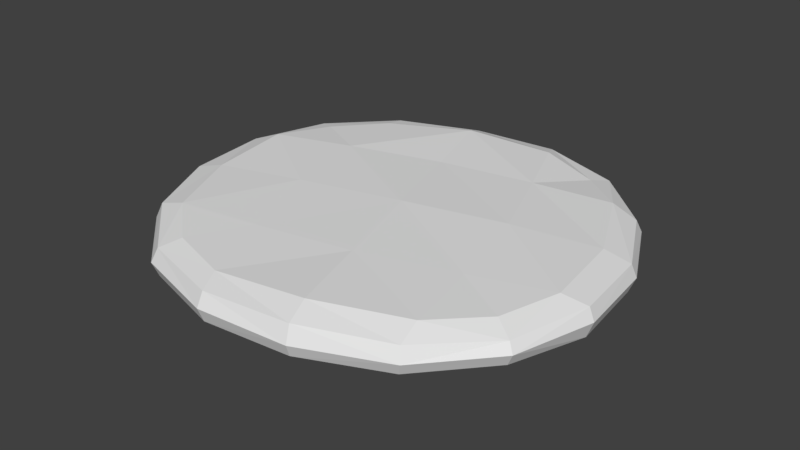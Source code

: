 # Source: 1.blend  (saved by Blender 2.79.7; exported with 4.5.12 LTS)
import bpy
from mathutils import Matrix  # noqa: F401  (used for matrix-valued properties, if any)

bpy.ops.wm.read_factory_settings(use_empty=True)
scene = bpy.context.scene
scene.name = 'Scene'

# ---- collections
col_collection_1 = bpy.data.collections.new('Collection 1'); scene.collection.children.link(col_collection_1)

# ---- world
world_world = bpy.data.worlds.new('World'); scene.world = world_world
world_world.color = (0.05088, 0.05088, 0.05088)
world_world.use_sun_shadow = False
world_world.sun_shadow_jitter_overblur = 0.0

# ---- meshes
me_meshid17_name_001 = bpy.data.meshes.new('meshId17_name.001')
me_meshid17_name_001.from_pydata([(1.079, 2.014, -0.435), (1.599, 2.98, -0.411), (0.5745, 3.278, -0.4014), (1.777, 3.302, -0.3029), (0.4082, 3.656, -0.3162), (0.4296, 3.763, -0.05752), (-1.046, 3.479, -0.2455), (-1.069, 3.576, -0.02889), (-2.425, 2.909, 0.007629), (-1.035, 3.487, 0.2086), (-2.351, 2.836, 0.2715), (-2.284, 2.431, 0.3587), (-3.297, 1.788, 0.2916), (-2.977, 1.617, 0.366), (-3.272, 0.5933, 0.4671), (-2.009, 1.096, 0.4251), (-1.656, -0.4929, 0.4566), (0.0124, 0.00858, 0.4185), (-1.078, -2.013, 0.4389), (0.5126, -1.666, 0.41), (-0.5744, -3.278, 0.3932), (0.929, -3.06, 0.4226), (1.049, -3.477, 0.2871), (2.305, -2.418, 0.3278), (2.364, -2.827, 0.1785), (3.312, -1.783, 0.1179), (2.422, -2.91, -0.06023), (3.402, -1.834, -0.04749), (3.301, -1.788, -0.2555), (3.761, -0.4296, -0.0839), (3.65, -0.4202, -0.364), (3.474, 1.037, -0.3779), (3.275, -0.5934, -0.4229), (3.053, 0.9111, -0.5015), (1.657, 0.4914, -0.4824), (2.412, 2.285, -0.4776), (-0.9283, 3.059, -0.3692), (-0.5113, 1.665, -0.3981), (-2.303, 2.419, -0.3239), (-2.033, 1.084, -0.3379), (-2.995, 1.608, -0.2437), (-3.296, 0.5814, -0.2624), (-3.311, 1.783, -0.1596), (-3.664, 0.4133, -0.113), (-3.759, 0.4307, 0.07986), (-3.486, -1.043, -0.0869), (-3.574, -1.067, 0.09808), (-2.908, -2.423, 0.1314), (-3.472, -1.037, 0.3563), (-2.822, -2.353, 0.3757), (-2.41, -2.285, 0.4815), (-1.776, -3.302, 0.3403), (-1.601, -2.979, 0.4337), (-0.01103, -0.006917, -0.3971), (2.009, -1.097, -0.4253), (2.975, -1.619, -0.3985), (2.283, -2.428, -0.3854), (2.349, -2.837, -0.2664), (1.035, -3.487, -0.2168), (1.068, -3.576, 0.0005645), (-0.4281, -3.763, 0.06144), (-0.4096, -3.658, 0.3038), (-0.4888, 1.677, 0.3528), (1.1, 2.025, 0.3213), (1.683, 0.5072, 0.3655), (2.433, 2.298, 0.2707), (3.077, 0.9206, 0.2519), (3.487, 1.043, 0.09083), (3.294, -0.5823, 0.2756), (3.665, -0.4137, 0.1248), (-1.684, -0.5073, -0.3603), (-1.101, -2.026, -0.296), (-2.435, -2.3, -0.2751), (-1.619, -2.99, -0.1857), (-1.789, -3.31, -0.1259), (-0.5975, -3.291, -0.3082), (-0.4233, -3.666, -0.1825), (0.4233, 3.665, 0.1822), (1.79, 3.31, 0.1043), (1.834, 3.399, -0.1437), (2.908, 2.425, -0.13), (2.823, 2.352, -0.3558), (-3.076, -0.9231, -0.2496), (-2.837, -2.359, -0.08768), (-1.834, -3.401, 0.1179), (0.5948, 3.291, 0.2932), (1.619, 2.99, 0.1774), (-0.9042, 3.072, 0.3778), (0.4876, -1.679, -0.3827), (0.9052, -3.074, -0.35), (2.033, -1.084, 0.3297), (2.995, -1.606, 0.2706), (3.574, 1.068, -0.1222), (-3.398, 1.836, 0.1012), (-2.363, 2.827, -0.1867), (-3.652, 0.4203, 0.3357), (2.835, 2.36, 0.07274), (-3.054, -0.9095, 0.4573)], [], [(2, 1, 0), (14, 15, 13), (75, 71, 88, 89), (23, 90, 19, 21), (0, 1, 35), (89, 88, 54, 56), (39, 40, 38), (41, 40, 39), (83, 47, 46, 45), (20, 18, 52), (32, 55, 54), (28, 55, 32), (75, 89, 58, 76), (15, 11, 13), (97, 14, 95, 48), (57, 56, 55, 28), (73, 72, 71), (18, 19, 17, 16), (68, 69, 67, 66), (26, 57, 28, 27), (63, 65, 86), (85, 63, 86), (26, 27, 25, 24), (56, 54, 55), (61, 60, 59, 22), (91, 90, 23), (91, 68, 90), (75, 73, 71), (81, 80, 92, 31), (18, 50, 52), (28, 32, 30), (4, 3, 1, 2), (20, 61, 22, 21), (81, 3, 79, 80), (31, 92, 29, 30), (32, 33, 31, 30), (83, 45, 82, 72), (43, 42, 40, 41), (88, 53, 34, 54), (49, 47, 84, 51), (64, 63, 62, 17), (67, 96, 65, 66), (26, 24, 22, 59), (25, 91, 23, 24), (16, 97, 50, 18), (9, 77, 5, 7), (30, 29, 27, 28), (35, 1, 3, 81), (10, 9, 7, 8), (80, 96, 67, 92), (88, 71, 70, 53), (27, 29, 69, 25), (70, 82, 41, 39), (8, 93, 12, 10), (44, 93, 42, 43), (44, 95, 12, 93), (14, 97, 16, 15), (2, 36, 6, 4), (31, 33, 35, 81), (72, 82, 70, 71), (39, 38, 36, 37), (17, 62, 15, 16), (78, 96, 80, 79), (86, 78, 77, 85), (59, 60, 76, 58), (11, 87, 9, 10), (8, 94, 42, 93), (12, 13, 11, 10), (78, 79, 5, 77), (66, 65, 63, 64), (51, 61, 20, 52), (58, 89, 56, 57), (74, 84, 47, 83), (65, 96, 78, 86), (87, 11, 15, 62), (5, 79, 3, 4), (87, 62, 63, 85), (0, 35, 33, 34), (24, 23, 21, 22), (45, 43, 41, 82), (74, 83, 72, 73), (75, 76, 74, 73), (48, 95, 44, 46), (26, 59, 58, 57), (51, 52, 50, 49), (20, 21, 19, 18), (38, 94, 6, 36), (38, 40, 42, 94), (68, 66, 64, 90), (12, 95, 14, 13), (97, 48, 49, 50), (34, 53, 37, 0), (32, 54, 34, 33), (6, 7, 5, 4), (9, 87, 85, 77), (68, 91, 25, 69), (60, 84, 74, 76), (29, 92, 67, 69), (45, 46, 44, 43), (6, 94, 8, 7), (90, 64, 17, 19), (0, 37, 36, 2), (53, 70, 39, 37), (49, 48, 46, 47), (51, 84, 60, 61)])
_uv = me_meshid17_name_001.uv_layers.new(name='meshId17-tex0')
_uv.uv.foreach_set('vector', [1.798, 0.5977, 1.643, 0.3574, 1.435, 0.5654, 1.402, 1.798, 1.435, 1.435, 1.643, 1.643, 0.2012, 1.402, 0.5645, 1.435, 0.5322, 1.0, 0.1416, 1.0, 0.2012, 0.5977, 0.5645, 0.5654, 0.5322, 1.0, 0.1416, 1.0, 1.435, 0.5654, 1.643, 0.3574, 1.402, 0.2021, 0.1416, 1.0, 0.5322, 1.0, 0.5645, 0.5654, 0.2012, 0.5977, 1.435, 1.435, 1.643, 1.643, 1.798, 1.402, 1.402, 1.798, 1.643, 1.643, 1.435, 1.435, 0.6113, 1.907, 0.584, 1.97, 1.0, 2.04, 1.0, 1.974, 0.2012, 1.402, 0.5645, 1.435, 0.3564, 1.643, 0.5967, 0.2021, 0.3564, 0.3574, 0.5645, 0.5654, 0.2881, 0.2891, 0.3564, 0.3574, 0.5967, 0.2021, 0.2012, 1.402, 0.1416, 1.0, 0.02539, 1.0, 0.0918, 1.388, 1.435, 1.435, 1.798, 1.402, 1.643, 1.643, 1.0, 1.857, 1.402, 1.798, 1.388, 1.907, 1.0, 1.974, 0.0918, 0.6123, 0.2012, 0.5977, 0.3564, 0.3574, 0.2881, 0.2891, 0.3564, 1.643, 0.5967, 1.798, 0.5645, 1.435, 0.5645, 1.435, 0.5322, 1.0, 1.0, 1.0, 1.0, 1.467, 0.5967, 0.2021, 0.6113, 0.09277, 1.0, 0.02637, 1.0, 0.1426, 0.0293, 0.585, 0.0918, 0.6123, 0.2881, 0.2891, 0.2373, 0.2383, 1.435, 0.5654, 1.402, 0.2021, 1.643, 0.3574, 1.798, 0.5977, 1.435, 0.5654, 1.643, 0.3574, 0.0293, 0.585, 0.2373, 0.2383, 0.2881, 0.2891, 0.0918, 0.6123, 0.2012, 0.5977, 0.5645, 0.5654, 0.3564, 0.3574, 0.0918, 1.388, 0.0293, 1.415, -0.04004, 1.0, 0.02539, 1.0, 0.3564, 0.3574, 0.5645, 0.5654, 0.2012, 0.5977, 0.3564, 0.3574, 0.5967, 0.2021, 0.5645, 0.5654, 0.2012, 1.402, 0.3564, 1.643, 0.5645, 1.435, 1.388, 0.09277, 1.415, 0.03027, 1.0, -0.04004, 1.0, 0.02637, 0.5645, 1.435, 0.5967, 1.798, 0.3564, 1.643, 0.2881, 0.2891, 0.5967, 0.2021, 0.6113, 0.09277, 1.907, 0.6123, 1.711, 0.2891, 1.643, 0.3574, 1.798, 0.5977, 0.2012, 1.402, 0.0918, 1.388, 0.02539, 1.0, 0.1416, 1.0, 1.388, 0.09277, 1.711, 0.2891, 1.762, 0.2383, 1.415, 0.03027, 1.0, 0.02637, 1.0, -0.04004, 0.584, 0.03027, 0.6113, 0.09277, 0.5967, 0.2021, 1.0, 0.1426, 1.0, 0.02637, 0.6113, 0.09277, 0.6113, 1.907, 1.0, 1.974, 1.0, 1.857, 0.5967, 1.798, 1.388, 1.907, 1.711, 1.711, 1.643, 1.643, 1.402, 1.798, 0.5322, 1.0, 1.0, 1.0, 1.0, 0.5332, 0.5645, 0.5654, 0.6113, 1.907, 0.584, 1.97, 0.2373, 1.762, 0.2881, 1.711, 1.0, 0.5332, 1.435, 0.5654, 1.467, 1.0, 1.0, 1.0, 1.0, 0.02637, 1.388, 0.09277, 1.402, 0.2021, 1.0, 0.1426, 0.0293, 0.585, 0.0918, 0.6123, 0.02539, 1.0, -0.04004, 1.0, 0.2881, 0.2891, 0.3564, 0.3574, 0.2012, 0.5977, 0.0918, 0.6123, 1.0, 1.467, 1.0, 1.857, 0.5967, 1.798, 0.5645, 1.435, 1.974, 1.0, 1.907, 0.6123, 1.97, 0.585, 2.04, 1.0, 0.6113, 0.09277, 0.584, 0.03027, 0.2373, 0.2383, 0.2881, 0.2891, 1.402, 0.2021, 1.643, 0.3574, 1.711, 0.2891, 1.388, 0.09277, 1.907, 1.388, 1.974, 1.0, 2.04, 1.0, 1.97, 1.415, 1.415, 0.03027, 1.388, 0.09277, 1.0, 0.02637, 1.0, -0.04004, 0.5322, 1.0, 0.5645, 1.435, 1.0, 1.467, 1.0, 1.0, 0.2373, 0.2383, 0.584, 0.03027, 0.6113, 0.09277, 0.2881, 0.2891, 1.0, 1.467, 1.0, 1.857, 1.402, 1.798, 1.435, 1.435, 1.97, 1.415, 1.762, 1.762, 1.711, 1.711, 1.907, 1.388, 1.415, 1.97, 1.762, 1.762, 1.711, 1.711, 1.388, 1.907, 1.415, 1.97, 1.388, 1.907, 1.711, 1.711, 1.762, 1.762, 1.402, 1.798, 1.0, 1.857, 1.0, 1.467, 1.435, 1.435, 1.798, 0.5977, 1.857, 1.0, 1.974, 1.0, 1.907, 0.6123, 1.0, 0.02637, 1.0, 0.1426, 1.402, 0.2021, 1.388, 0.09277, 0.5967, 1.798, 1.0, 1.857, 1.0, 1.467, 0.5645, 1.435, 1.435, 1.435, 1.798, 1.402, 1.857, 1.0, 1.467, 1.0, 1.0, 1.0, 1.467, 1.0, 1.435, 1.435, 1.0, 1.467, 1.711, 0.2891, 1.388, 0.09277, 1.415, 0.03027, 1.762, 0.2383, 1.643, 0.3574, 1.711, 0.2891, 1.907, 0.6123, 1.798, 0.5977, -0.04004, 1.0, 0.0293, 1.415, 0.0918, 1.388, 0.02539, 1.0, 1.798, 1.402, 1.857, 1.0, 1.974, 1.0, 1.907, 1.388, 1.97, 1.415, 1.907, 1.388, 1.711, 1.711, 1.762, 1.762, 1.711, 1.711, 1.643, 1.643, 1.798, 1.402, 1.907, 1.388, 1.711, 0.2891, 1.762, 0.2383, 1.97, 0.585, 1.907, 0.6123, 1.0, 0.1426, 1.402, 0.2021, 1.435, 0.5654, 1.0, 0.5332, 0.2881, 1.711, 0.0918, 1.388, 0.2012, 1.402, 0.3564, 1.643, 0.02539, 1.0, 0.1416, 1.0, 0.2012, 0.5977, 0.0918, 0.6123, 0.2881, 1.711, 0.2373, 1.762, 0.584, 1.97, 0.6113, 1.907, 1.402, 0.2021, 1.388, 0.09277, 1.711, 0.2891, 1.643, 0.3574, 1.857, 1.0, 1.798, 1.402, 1.435, 1.435, 1.467, 1.0, 1.97, 0.585, 1.762, 0.2383, 1.711, 0.2891, 1.907, 0.6123, 1.857, 1.0, 1.467, 1.0, 1.435, 0.5654, 1.798, 0.5977, 1.435, 0.5654, 1.402, 0.2021, 1.0, 0.1426, 1.0, 0.5332, 0.0918, 0.6123, 0.2012, 0.5977, 0.1416, 1.0, 0.02539, 1.0, 1.0, 1.974, 1.388, 1.907, 1.402, 1.798, 1.0, 1.857, 0.2881, 1.711, 0.6113, 1.907, 0.5967, 1.798, 0.3564, 1.643, 0.2012, 1.402, 0.0918, 1.388, 0.2881, 1.711, 0.3564, 1.643, 1.0, 1.974, 1.388, 1.907, 1.415, 1.97, 1.0, 2.04, 0.0293, 0.585, -0.04004, 1.0, 0.02539, 1.0, 0.0918, 0.6123, 0.2881, 1.711, 0.3564, 1.643, 0.5967, 1.798, 0.6113, 1.907, 0.2012, 1.402, 0.1416, 1.0, 0.5322, 1.0, 0.5645, 1.435, 1.798, 1.402, 1.907, 1.388, 1.974, 1.0, 1.857, 1.0, 1.798, 1.402, 1.643, 1.643, 1.711, 1.711, 1.907, 1.388, 0.5967, 0.2021, 1.0, 0.1426, 1.0, 0.5332, 0.5645, 0.5654, 1.711, 1.711, 1.388, 1.907, 1.402, 1.798, 1.643, 1.643, 1.0, 1.857, 1.0, 1.974, 0.6113, 1.907, 0.5967, 1.798, 1.0, 0.5332, 1.0, 1.0, 1.467, 1.0, 1.435, 0.5654, 0.5967, 0.2021, 0.5645, 0.5654, 1.0, 0.5332, 1.0, 0.1426, 1.974, 1.0, 2.04, 1.0, 1.97, 0.585, 1.907, 0.6123, 1.974, 1.0, 1.857, 1.0, 1.798, 0.5977, 1.907, 0.6123, 0.5967, 0.2021, 0.3564, 0.3574, 0.2881, 0.2891, 0.6113, 0.09277, 0.0293, 1.415, 0.2373, 1.762, 0.2881, 1.711, 0.0918, 1.388, 0.584, 0.03027, 1.0, -0.04004, 1.0, 0.02637, 0.6113, 0.09277, 1.0, 1.974, 1.0, 2.04, 1.415, 1.97, 1.388, 1.907, 1.974, 1.0, 1.907, 1.388, 1.97, 1.415, 2.04, 1.0, 0.5645, 0.5654, 1.0, 0.5332, 1.0, 1.0, 0.5322, 1.0, 1.435, 0.5654, 1.467, 1.0, 1.857, 1.0, 1.798, 0.5977, 1.0, 1.0, 1.0, 1.467, 1.435, 1.435, 1.467, 1.0, 0.6113, 1.907, 1.0, 1.974, 1.0, 2.04, 0.584, 1.97, 0.2881, 1.711, 0.2373, 1.762, 0.0293, 1.415, 0.0918, 1.388])
_ca = me_meshid17_name_001.color_attributes.new('meshId17-color0', 'BYTE_COLOR', 'CORNER')
_ca.data.foreach_set('color', [0.0648, 0.0648, 0.0648, 1.0, 0.05781, 0.05781, 0.05781, 1.0, 0.0648, 0.0648, 0.0648, 1.0, 0.624, 0.624, 0.624, 1.0, 0.7454, 0.7454, 0.7454, 1.0, 0.624, 0.624, 0.624, 1.0, 0.07227, 0.07227, 0.07227, 1.0, 0.07036, 0.07036, 0.07036, 1.0, 0.09759, 0.09759, 0.09759, 1.0, 0.15, 0.15, 0.15, 1.0, 1.0, 1.0, 1.0, 1.0, 0.9301, 0.9301, 0.9301, 1.0, 0.8963, 0.8963, 0.8963, 1.0, 1.0, 1.0, 1.0, 1.0, 0.0648, 0.0648, 0.0648, 1.0, 0.05781, 0.05781, 0.05781, 1.0, 0.08866, 0.08866, 0.08866, 1.0, 0.15, 0.15, 0.15, 1.0, 0.09759, 0.09759, 0.09759, 1.0, 0.162, 0.162, 0.162, 1.0, 0.2159, 0.2159, 0.2159, 1.0, 0.07036, 0.07036, 0.07036, 1.0, 0.0648, 0.0648, 0.0648, 1.0, 0.07227, 0.07227, 0.07227, 1.0, 0.0648, 0.0648, 0.0648, 1.0, 0.0648, 0.0648, 0.0648, 1.0, 0.07036, 0.07036, 0.07036, 1.0, 0.07227, 0.07227, 0.07227, 1.0, 0.2307, 0.2307, 0.2307, 1.0, 0.162, 0.162, 0.162, 1.0, 0.08022, 0.08022, 0.08022, 1.0, 0.8963, 0.8963, 0.8963, 1.0, 0.8796, 0.8796, 0.8796, 1.0, 0.8632, 0.8632, 0.8632, 1.0, 0.2159, 0.2159, 0.2159, 1.0, 0.2307, 0.2307, 0.2307, 1.0, 0.162, 0.162, 0.162, 1.0, 0.4793, 0.4793, 0.4793, 1.0, 0.2307, 0.2307, 0.2307, 1.0, 0.2159, 0.2159, 0.2159, 1.0, 0.07227, 0.07227, 0.07227, 1.0, 0.15, 0.15, 0.15, 1.0, 0.2961, 0.2961, 0.2961, 1.0, 0.1746, 0.1746, 0.1746, 1.0, 0.7454, 0.7454, 0.7454, 1.0, 0.6514, 0.6514, 0.6514, 1.0, 0.624, 0.624, 0.624, 1.0, 0.7379, 0.7379, 0.7379, 1.0, 0.624, 0.624, 0.624, 1.0, 0.3515, 0.3515, 0.3515, 1.0, 0.4342, 0.4342, 0.4342, 1.0, 0.4342, 0.4342, 0.4342, 1.0, 0.2159, 0.2159, 0.2159, 1.0, 0.2307, 0.2307, 0.2307, 1.0, 0.4793, 0.4793, 0.4793, 1.0, 0.0648, 0.0648, 0.0648, 1.0, 0.05781, 0.05781, 0.05781, 1.0, 0.07036, 0.07036, 0.07036, 1.0, 0.8796, 0.8796, 0.8796, 1.0, 0.8963, 0.8963, 0.8963, 1.0, 0.8632, 0.8632, 0.8632, 1.0, 0.8308, 0.8308, 0.8308, 1.0, 1.0, 1.0, 1.0, 1.0, 1.0, 1.0, 1.0, 1.0, 1.0, 1.0, 1.0, 1.0, 1.0, 1.0, 1.0, 1.0, 0.8632, 0.8632, 0.8632, 1.0, 0.4342, 0.4342, 0.4342, 1.0, 0.4793, 0.4793, 0.4793, 1.0, 0.9647, 0.9647, 0.9647, 1.0, 0.8879, 0.8879, 0.8879, 1.0, 0.8632, 0.8632, 0.8632, 1.0, 0.8308, 0.8308, 0.8308, 1.0, 0.8308, 0.8308, 0.8308, 1.0, 0.8879, 0.8879, 0.8879, 1.0, 0.8308, 0.8308, 0.8308, 1.0, 0.8632, 0.8632, 0.8632, 1.0, 0.9647, 0.9647, 0.9647, 1.0, 1.0, 1.0, 1.0, 1.0, 1.0, 1.0, 1.0, 1.0, 0.2159, 0.2159, 0.2159, 1.0, 0.162, 0.162, 0.162, 1.0, 0.2307, 0.2307, 0.2307, 1.0, 0.9301, 0.9301, 0.9301, 1.0, 0.5271, 0.5271, 0.5271, 1.0, 0.7084, 0.7084, 0.7084, 1.0, 1.0, 1.0, 1.0, 1.0, 1.0, 1.0, 1.0, 1.0, 0.9301, 0.9301, 0.9301, 1.0, 1.0, 1.0, 1.0, 1.0, 1.0, 1.0, 1.0, 1.0, 1.0, 1.0, 1.0, 1.0, 0.9301, 0.9301, 0.9301, 1.0, 0.07227, 0.07227, 0.07227, 1.0, 0.0648, 0.0648, 0.0648, 1.0, 0.07036, 0.07036, 0.07036, 1.0, 0.2016, 0.2016, 0.2016, 1.0, 0.5271, 0.5271, 0.5271, 1.0, 0.6795, 0.6795, 0.6795, 1.0, 0.314, 0.314, 0.314, 1.0, 0.8796, 0.8796, 0.8796, 1.0, 0.7991, 0.7991, 0.7991, 1.0, 0.8632, 0.8632, 0.8632, 1.0, 0.4793, 0.4793, 0.4793, 1.0, 0.2159, 0.2159, 0.2159, 1.0, 0.4342, 0.4342, 0.4342, 1.0, 0.0648, 0.0648, 0.0648, 1.0, 0.0648, 0.0648, 0.0648, 1.0, 0.05781, 0.05781, 0.05781, 1.0, 0.0648, 0.0648, 0.0648, 1.0, 0.8963, 0.8963, 0.8963, 1.0, 0.9301, 0.9301, 0.9301, 1.0, 1.0, 1.0, 1.0, 1.0, 1.0, 1.0, 1.0, 1.0, 0.2016, 0.2016, 0.2016, 1.0, 0.0648, 0.0648, 0.0648, 1.0, 0.2462, 0.2462, 0.2462, 1.0, 0.5271, 0.5271, 0.5271, 1.0, 0.314, 0.314, 0.314, 1.0, 0.6795, 0.6795, 0.6795, 1.0, 0.8632, 0.8632, 0.8632, 1.0, 0.4342, 0.4342, 0.4342, 1.0, 0.2159, 0.2159, 0.2159, 1.0, 0.09759, 0.09759, 0.09759, 1.0, 0.314, 0.314, 0.314, 1.0, 0.4342, 0.4342, 0.4342, 1.0, 0.07227, 0.07227, 0.07227, 1.0, 0.08022, 0.08022, 0.08022, 1.0, 0.07227, 0.07227, 0.07227, 1.0, 0.05781, 0.05781, 0.05781, 1.0, 0.07227, 0.07227, 0.07227, 1.0, 0.05781, 0.05781, 0.05781, 1.0, 0.0648, 0.0648, 0.0648, 1.0, 0.0648, 0.0648, 0.0648, 1.0, 0.09759, 0.09759, 0.09759, 1.0, 0.05781, 0.05781, 0.05781, 1.0, 0.05781, 0.05781, 0.05781, 1.0, 0.162, 0.162, 0.162, 1.0, 0.4564, 0.4564, 0.4564, 1.0, 0.2307, 0.2307, 0.2307, 1.0, 0.2462, 0.2462, 0.2462, 1.0, 0.6795, 0.6795, 0.6795, 1.0, 0.9301, 0.9301, 0.9301, 1.0, 0.8879, 0.8879, 0.8879, 1.0, 0.7991, 0.7991, 0.7991, 1.0, 0.8632, 0.8632, 0.8632, 1.0, 1.0, 1.0, 1.0, 1.0, 0.7991, 0.7991, 0.7991, 1.0, 0.8632, 0.8632, 0.8632, 1.0, 1.0, 1.0, 1.0, 1.0, 0.8632, 0.8632, 0.8632, 1.0, 1.0, 1.0, 1.0, 1.0, 1.0, 1.0, 1.0, 1.0, 0.7084, 0.7084, 0.7084, 1.0, 1.0, 1.0, 1.0, 1.0, 1.0, 1.0, 1.0, 1.0, 1.0, 1.0, 1.0, 1.0, 1.0, 1.0, 1.0, 1.0, 0.8308, 0.8308, 0.8308, 1.0, 0.7379, 0.7379, 0.7379, 1.0, 0.7991, 0.7991, 0.7991, 1.0, 0.8796, 0.8796, 0.8796, 1.0, 0.3916, 0.3916, 0.3916, 1.0, 0.5029, 0.5029, 0.5029, 1.0, 0.1878, 0.1878, 0.1878, 1.0, 0.162, 0.162, 0.162, 1.0, 0.4342, 0.4342, 0.4342, 1.0, 0.8632, 0.8632, 0.8632, 1.0, 0.9647, 0.9647, 0.9647, 1.0, 0.4793, 0.4793, 0.4793, 1.0, 0.08866, 0.08866, 0.08866, 1.0, 0.05781, 0.05781, 0.05781, 1.0, 0.0648, 0.0648, 0.0648, 1.0, 0.2016, 0.2016, 0.2016, 1.0, 0.4125, 0.4125, 0.4125, 1.0, 0.3916, 0.3916, 0.3916, 1.0, 0.162, 0.162, 0.162, 1.0, 0.1274, 0.1274, 0.1274, 1.0, 0.5271, 0.5271, 0.5271, 1.0, 0.7991, 0.7991, 0.7991, 1.0, 1.0, 1.0, 1.0, 1.0, 0.6795, 0.6795, 0.6795, 1.0, 0.09759, 0.09759, 0.09759, 1.0, 0.07036, 0.07036, 0.07036, 1.0, 0.07227, 0.07227, 0.07227, 1.0, 0.05781, 0.05781, 0.05781, 1.0, 0.9647, 0.9647, 0.9647, 1.0, 0.8632, 0.8632, 0.8632, 1.0, 1.0, 1.0, 1.0, 1.0, 1.0, 1.0, 1.0, 1.0, 0.07227, 0.07227, 0.07227, 1.0, 0.07227, 0.07227, 0.07227, 1.0, 0.0648, 0.0648, 0.0648, 1.0, 0.07036, 0.07036, 0.07036, 1.0, 0.1274, 0.1274, 0.1274, 1.0, 0.08866, 0.08866, 0.08866, 1.0, 0.3325, 0.3325, 0.3325, 1.0, 0.4125, 0.4125, 0.4125, 1.0, 0.1274, 0.1274, 0.1274, 1.0, 0.08866, 0.08866, 0.08866, 1.0, 0.05781, 0.05781, 0.05781, 1.0, 0.07227, 0.07227, 0.07227, 1.0, 0.1274, 0.1274, 0.1274, 1.0, 0.3515, 0.3515, 0.3515, 1.0, 0.3325, 0.3325, 0.3325, 1.0, 0.08866, 0.08866, 0.08866, 1.0, 0.624, 0.624, 0.624, 1.0, 0.7379, 0.7379, 0.7379, 1.0, 0.8308, 0.8308, 0.8308, 1.0, 0.7454, 0.7454, 0.7454, 1.0, 0.0648, 0.0648, 0.0648, 1.0, 0.0648, 0.0648, 0.0648, 1.0, 0.07227, 0.07227, 0.07227, 1.0, 0.0648, 0.0648, 0.0648, 1.0, 0.314, 0.314, 0.314, 1.0, 0.09759, 0.09759, 0.09759, 1.0, 0.08866, 0.08866, 0.08866, 1.0, 0.2016, 0.2016, 0.2016, 1.0, 0.05781, 0.05781, 0.05781, 1.0, 0.07227, 0.07227, 0.07227, 1.0, 0.07227, 0.07227, 0.07227, 1.0, 0.07036, 0.07036, 0.07036, 1.0, 0.07036, 0.07036, 0.07036, 1.0, 0.07227, 0.07227, 0.07227, 1.0, 0.0648, 0.0648, 0.0648, 1.0, 0.05781, 0.05781, 0.05781, 1.0, 0.8632, 0.8632, 0.8632, 1.0, 0.7991, 0.7991, 0.7991, 1.0, 0.7454, 0.7454, 0.7454, 1.0, 0.8308, 0.8308, 0.8308, 1.0, 0.7084, 0.7084, 0.7084, 1.0, 0.7991, 0.7991, 0.7991, 1.0, 0.5271, 0.5271, 0.5271, 1.0, 0.2462, 0.2462, 0.2462, 1.0, 0.8308, 0.8308, 0.8308, 1.0, 0.7084, 0.7084, 0.7084, 1.0, 0.5029, 0.5029, 0.5029, 1.0, 0.8308, 0.8308, 0.8308, 1.0, 0.7084, 0.7084, 0.7084, 1.0, 0.5271, 0.5271, 0.5271, 1.0, 0.1746, 0.1746, 0.1746, 1.0, 0.2961, 0.2961, 0.2961, 1.0, 0.6514, 0.6514, 0.6514, 1.0, 0.7682, 0.7682, 0.7682, 1.0, 0.3916, 0.3916, 0.3916, 1.0, 0.4125, 0.4125, 0.4125, 1.0, 0.1274, 0.1274, 0.1274, 1.0, 0.0648, 0.0648, 0.0648, 1.0, 0.05781, 0.05781, 0.05781, 1.0, 0.08866, 0.08866, 0.08866, 1.0, 0.3325, 0.3325, 0.3325, 1.0, 0.624, 0.624, 0.624, 1.0, 0.6514, 0.6514, 0.6514, 1.0, 0.4125, 0.4125, 0.4125, 1.0, 0.7084, 0.7084, 0.7084, 1.0, 0.2462, 0.2462, 0.2462, 1.0, 0.1878, 0.1878, 0.1878, 1.0, 0.5029, 0.5029, 0.5029, 1.0, 1.0, 1.0, 1.0, 1.0, 0.8632, 0.8632, 0.8632, 1.0, 0.8879, 0.8879, 0.8879, 1.0, 0.9301, 0.9301, 0.9301, 1.0, 0.6795, 0.6795, 0.6795, 1.0, 0.9301, 0.9301, 0.9301, 1.0, 0.8963, 0.8963, 0.8963, 1.0, 0.8632, 0.8632, 0.8632, 1.0, 0.2961, 0.2961, 0.2961, 1.0, 0.15, 0.15, 0.15, 1.0, 0.2159, 0.2159, 0.2159, 1.0, 0.4342, 0.4342, 0.4342, 1.0, 0.08022, 0.08022, 0.08022, 1.0, 0.2462, 0.2462, 0.2462, 1.0, 0.2307, 0.2307, 0.2307, 1.0, 0.07227, 0.07227, 0.07227, 1.0, 0.8632, 0.8632, 0.8632, 1.0, 0.7991, 0.7991, 0.7991, 1.0, 0.7084, 0.7084, 0.7084, 1.0, 0.8308, 0.8308, 0.8308, 1.0, 0.7682, 0.7682, 0.7682, 1.0, 0.6514, 0.6514, 0.6514, 1.0, 0.7454, 0.7454, 0.7454, 1.0, 0.7991, 0.7991, 0.7991, 1.0, 0.1878, 0.1878, 0.1878, 1.0, 0.2462, 0.2462, 0.2462, 1.0, 0.0648, 0.0648, 0.0648, 1.0, 0.0648, 0.0648, 0.0648, 1.0, 0.7682, 0.7682, 0.7682, 1.0, 0.7991, 0.7991, 0.7991, 1.0, 0.8879, 0.8879, 0.8879, 1.0, 0.8308, 0.8308, 0.8308, 1.0, 0.0648, 0.0648, 0.0648, 1.0, 0.08866, 0.08866, 0.08866, 1.0, 0.09759, 0.09759, 0.09759, 1.0, 0.05781, 0.05781, 0.05781, 1.0, 1.0, 1.0, 1.0, 1.0, 1.0, 1.0, 1.0, 1.0, 1.0, 1.0, 1.0, 1.0, 1.0, 1.0, 1.0, 1.0, 0.08022, 0.08022, 0.08022, 1.0, 0.07227, 0.07227, 0.07227, 1.0, 0.0648, 0.0648, 0.0648, 1.0, 0.07227, 0.07227, 0.07227, 1.0, 0.08022, 0.08022, 0.08022, 1.0, 0.07227, 0.07227, 0.07227, 1.0, 0.05781, 0.05781, 0.05781, 1.0, 0.0648, 0.0648, 0.0648, 1.0, 0.07227, 0.07227, 0.07227, 1.0, 0.1746, 0.1746, 0.1746, 1.0, 0.08022, 0.08022, 0.08022, 1.0, 0.0648, 0.0648, 0.0648, 1.0, 0.4342, 0.4342, 0.4342, 1.0, 0.3515, 0.3515, 0.3515, 1.0, 0.1274, 0.1274, 0.1274, 1.0, 0.162, 0.162, 0.162, 1.0, 0.8632, 0.8632, 0.8632, 1.0, 0.7084, 0.7084, 0.7084, 1.0, 0.2961, 0.2961, 0.2961, 1.0, 0.4342, 0.4342, 0.4342, 1.0, 0.6795, 0.6795, 0.6795, 1.0, 0.8632, 0.8632, 0.8632, 1.0, 0.7991, 0.7991, 0.7991, 1.0, 0.4564, 0.4564, 0.4564, 1.0, 0.8963, 0.8963, 0.8963, 1.0, 1.0, 1.0, 1.0, 1.0, 0.8963, 0.8963, 0.8963, 1.0, 0.8796, 0.8796, 0.8796, 1.0, 0.07227, 0.07227, 0.07227, 1.0, 0.0648, 0.0648, 0.0648, 1.0, 0.07227, 0.07227, 0.07227, 1.0, 0.0648, 0.0648, 0.0648, 1.0, 0.07227, 0.07227, 0.07227, 1.0, 0.0648, 0.0648, 0.0648, 1.0, 0.05781, 0.05781, 0.05781, 1.0, 0.0648, 0.0648, 0.0648, 1.0, 1.0, 1.0, 1.0, 1.0, 1.0, 1.0, 1.0, 1.0, 0.9301, 0.9301, 0.9301, 1.0, 0.9301, 0.9301, 0.9301, 1.0, 0.3325, 0.3325, 0.3325, 1.0, 0.3515, 0.3515, 0.3515, 1.0, 0.624, 0.624, 0.624, 1.0, 0.624, 0.624, 0.624, 1.0, 0.7379, 0.7379, 0.7379, 1.0, 0.4342, 0.4342, 0.4342, 1.0, 0.4564, 0.4564, 0.4564, 1.0, 0.7991, 0.7991, 0.7991, 1.0, 0.05781, 0.05781, 0.05781, 1.0, 0.05781, 0.05781, 0.05781, 1.0, 0.05781, 0.05781, 0.05781, 1.0, 0.0648, 0.0648, 0.0648, 1.0, 0.2159, 0.2159, 0.2159, 1.0, 0.162, 0.162, 0.162, 1.0, 0.05781, 0.05781, 0.05781, 1.0, 0.09759, 0.09759, 0.09759, 1.0, 0.07227, 0.07227, 0.07227, 1.0, 0.162, 0.162, 0.162, 1.0, 0.1878, 0.1878, 0.1878, 1.0, 0.0648, 0.0648, 0.0648, 1.0, 0.3916, 0.3916, 0.3916, 1.0, 0.7682, 0.7682, 0.7682, 1.0, 0.8308, 0.8308, 0.8308, 1.0, 0.5029, 0.5029, 0.5029, 1.0, 1.0, 1.0, 1.0, 1.0, 1.0, 1.0, 1.0, 1.0, 1.0, 1.0, 1.0, 1.0, 1.0, 1.0, 1.0, 1.0, 0.5271, 0.5271, 0.5271, 1.0, 0.2462, 0.2462, 0.2462, 1.0, 0.08022, 0.08022, 0.08022, 1.0, 0.1746, 0.1746, 0.1746, 1.0, 0.8632, 0.8632, 0.8632, 1.0, 0.6795, 0.6795, 0.6795, 1.0, 1.0, 1.0, 1.0, 1.0, 1.0, 1.0, 1.0, 1.0, 0.08022, 0.08022, 0.08022, 1.0, 0.162, 0.162, 0.162, 1.0, 0.1274, 0.1274, 0.1274, 1.0, 0.07227, 0.07227, 0.07227, 1.0, 0.07227, 0.07227, 0.07227, 1.0, 0.0648, 0.0648, 0.0648, 1.0, 0.1274, 0.1274, 0.1274, 1.0, 0.162, 0.162, 0.162, 1.0, 0.9301, 0.9301, 0.9301, 1.0, 0.9301, 0.9301, 0.9301, 1.0, 0.8632, 0.8632, 0.8632, 1.0, 0.8963, 0.8963, 0.8963, 1.0, 0.0648, 0.0648, 0.0648, 1.0, 0.05781, 0.05781, 0.05781, 1.0, 0.0648, 0.0648, 0.0648, 1.0, 0.0648, 0.0648, 0.0648, 1.0, 0.05781, 0.05781, 0.05781, 1.0, 0.07227, 0.07227, 0.07227, 1.0, 0.07036, 0.07036, 0.07036, 1.0, 0.05781, 0.05781, 0.05781, 1.0, 0.4564, 0.4564, 0.4564, 1.0, 0.4342, 0.4342, 0.4342, 1.0, 0.162, 0.162, 0.162, 1.0, 0.2307, 0.2307, 0.2307, 1.0, 0.6795, 0.6795, 0.6795, 1.0, 0.2462, 0.2462, 0.2462, 1.0, 0.5271, 0.5271, 0.5271, 1.0, 0.9301, 0.9301, 0.9301, 1.0])
me_meshid17_name_001.use_remesh_preserve_volume = False
me_meshid17_name_001.use_remesh_preserve_attributes = False
me_meshid17_name_001.use_mirror_vertex_groups = False
me_meshid17_name_001.update()

# ---- objects
ob_mesh_17_001 = bpy.data.objects.new('mesh-17.001', me_meshid17_name_001)

# ---- transforms, parenting, visibility, modifiers, constraints
ob_mesh_17_001.location = (0.0, 0.0, 0.0)
ob_mesh_17_001.lineart.crease_threshold = 0.0
_vg = ob_mesh_17_001.vertex_groups.new(name='world_root')
_vg.add([0, 1, 2, 3, 4, 5, 6, 7, 8, 9, 10, 11, 12, 13, 14, 15, 16, 17, 18, 19, 20, 21, 22, 23, 24, 25, 26, 27, 28, 29, 30, 31, 32, 33, 34, 35, 36, 37, 38, 39, 40, 41, 42, 43, 44, 45, 46, 47, 48, 49, 50, 51, 52, 53, 54, 55, 56, 57, 58, 59, 60, 61, 62, 63, 64, 65, 66, 67, 68, 69, 70, 71, 72, 73, 74, 75, 76, 77, 78, 79, 80, 81, 82, 83, 84, 85, 86, 87, 88, 89, 90, 91, 92, 93, 94, 95, 96, 97], 1.0, 'REPLACE')
_m = ob_mesh_17_001.modifiers.new('Armature', 'ARMATURE')

# ---- collection membership
col_collection_1.objects.link(ob_mesh_17_001)

# ---- scene / render settings (as saved in the file)
scene.frame_start = 1; scene.frame_end = 250; scene.frame_set(1)
scene.render.engine = 'BLENDER_EEVEE_NEXT'
scene.render.resolution_percentage = 50
scene.render.dither_intensity = 0.0
scene.cycles.use_denoising = False
scene.cycles.samples = 128
scene.cycles.sampling_pattern = 'TABULATED_SOBOL'
scene.cycles.use_adaptive_sampling = False
scene.cycles.use_light_tree = False
scene.view_settings.view_transform = 'Standard'
bpy.context.view_layer.update()

# ---- added for rendering (the .blend has no active camera and no usable light): camera, sun
cam_auto = bpy.data.cameras.new('AutoCamera')
cam_auto.lens = 50.0
cam_auto.sensor_width = 36.0
cam_auto.clip_end = 1000.0
ob_auto_camera = bpy.data.objects.new('AutoCamera', cam_auto)
scene.collection.objects.link(ob_auto_camera)
ob_auto_camera.location = (9.88643, -11.8626, 7.89849)
ob_auto_camera.rotation_euler = (1.09748, -7.21219e-08, 0.694738)
scene.camera = ob_auto_camera
light_auto_sun = bpy.data.lights.new('AutoSun', 'SUN')
light_auto_sun.energy = 3.0
light_auto_sun.angle = 0.0523599
ob_auto_sun = bpy.data.objects.new('AutoSun', light_auto_sun)
scene.collection.objects.link(ob_auto_sun)
ob_auto_sun.rotation_euler = (0.872665, 0.174533, 0.523599)
bpy.context.view_layer.update()
